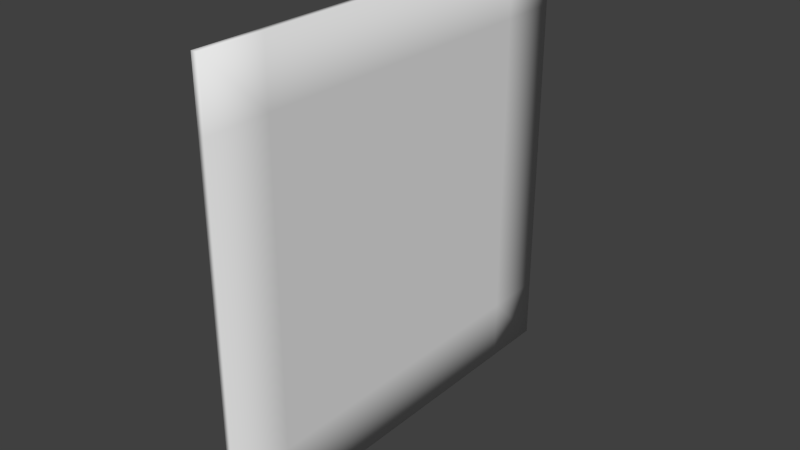 # Source: flag.blend  (saved by Blender 2.69.0; exported with 4.5.12 LTS)
import bpy
from mathutils import Matrix  # noqa: F401  (used for matrix-valued properties, if any)

bpy.ops.wm.read_factory_settings(use_empty=True)
scene = bpy.context.scene
scene.name = 'Scene'

# ---- collections
col_collection_1 = bpy.data.collections.new('Collection 1'); scene.collection.children.link(col_collection_1)

# ---- materials (node trees are filled in below, after node groups)
mat_material = bpy.data.materials.new('Material')
mat_material.alpha_threshold = 0.0
mat_material.use_transparent_shadow = False
mat_material.roughness = 0.5
mat_material.line_color = (0.0, 0.0, 0.0, 1.0)

# ---- material node trees

# ---- world
world_world = bpy.data.worlds.new('World'); scene.world = world_world
world_world.color = (0.05088, 0.05088, 0.05088)
world_world.use_sun_shadow = False
world_world.sun_shadow_jitter_overblur = 0.0
world_world.cycles.sampling_method = 'MANUAL'
world_world.cycles.sample_map_resolution = 256

# ---- meshes
me_cube = bpy.data.meshes.new('Cube')
me_cube.from_pydata([(0.01591, 1.0, -1.0), (0.01591, -1.0, -1.0), (-0.01591, -1.0, -1.0), (-0.01591, 1.0, -1.0), (0.01591, 1.0, 1.0), (0.01591, -1.0, 1.0), (-0.01591, -1.0, 1.0), (-0.01591, 1.0, 1.0), (0.01591, 0.7143, -1.0), (0.01591, 0.4286, -1.0), (0.01591, 0.1429, -1.0), (0.01591, -0.1429, -1.0), (0.01591, -0.4286, -1.0), (0.01591, -0.7143, -1.0), (-0.01591, -0.7143, -1.0), (-0.01591, -0.4286, -1.0), (-0.01591, -0.1429, -1.0), (-0.01591, 0.1429, -1.0), (-0.01591, 0.4286, -1.0), (-0.01591, 0.7143, -1.0), (-0.01591, -1.0, -0.7143), (-0.01591, -1.0, -0.4286), (-0.01591, -1.0, -0.1429), (-0.01591, -1.0, 0.1429), (-0.01591, -1.0, 0.4286), (-0.01591, -1.0, 0.7143), (-0.01591, -0.7143, 1.0), (-0.01591, -0.4286, 1.0), (-0.01591, -0.1429, 1.0), (-0.01591, 0.1429, 1.0), (-0.01591, 0.4286, 1.0), (-0.01591, 0.7143, 1.0), (0.01591, 1.0, 0.7143), (0.01591, 1.0, 0.4286), (0.01591, 1.0, 0.1429), (0.01591, 1.0, -0.1429), (0.01591, 1.0, -0.4286), (0.01591, 1.0, -0.7143), (0.01591, -1.0, 0.7143), (0.01591, -1.0, 0.4286), (0.01591, -1.0, 0.1429), (0.01591, -1.0, -0.1429), (0.01591, -1.0, -0.4286), (0.01591, -1.0, -0.7143), (-0.01591, 1.0, 0.7143), (-0.01591, 1.0, 0.4286), (-0.01591, 1.0, 0.1429), (-0.01591, 1.0, -0.1429), (-0.01591, 1.0, -0.4286), (-0.01591, 1.0, -0.7143), (0.01591, -0.7143, 1.0), (0.01591, -0.4286, 1.0), (0.01591, -0.1429, 1.0), (0.01591, 0.1429, 1.0), (0.01591, 0.4286, 1.0), (0.01591, 0.7143, 1.0), (-0.01591, 0.7143, 0.7143), (-0.01591, 0.4286, 0.7143), (-0.01591, 0.1429, 0.7143), (-0.01591, -0.1429, 0.7143), (-0.01591, -0.4286, 0.7143), (-0.01591, -0.7143, 0.7143), (-0.01591, 0.7143, 0.4286), (-0.01591, 0.4286, 0.4286), (-0.01591, 0.1429, 0.4286), (-0.01591, -0.1429, 0.4286), (-0.01591, -0.4286, 0.4286), (-0.01591, -0.7143, 0.4286), (-0.01591, 0.7143, 0.1429), (-0.01591, 0.4286, 0.1429), (-0.01591, 0.1429, 0.1429), (-0.01591, -0.1429, 0.1429), (-0.01591, -0.4286, 0.1429), (-0.01591, -0.7143, 0.1429), (-0.01591, 0.7143, -0.1429), (-0.01591, 0.4286, -0.1429), (-0.01591, 0.1429, -0.1429), (-0.01591, -0.1429, -0.1429), (-0.01591, -0.4286, -0.1429), (-0.01591, -0.7143, -0.1429), (-0.01591, 0.7143, -0.4286), (-0.01591, 0.4286, -0.4286), (-0.01591, 0.1429, -0.4286), (-0.01591, -0.1429, -0.4286), (-0.01591, -0.4286, -0.4286), (-0.01591, -0.7143, -0.4286), (-0.01591, 0.7143, -0.7143), (-0.01591, 0.4286, -0.7143), (-0.01591, 0.1429, -0.7143), (-0.01591, -0.1429, -0.7143), (-0.01591, -0.4286, -0.7143), (-0.01591, -0.7143, -0.7143), (0.01591, -0.7143, 0.7143), (0.01591, -0.4286, 0.7143), (0.01591, -0.1429, 0.7143), (0.01591, 0.1429, 0.7143), (0.01591, 0.4286, 0.7143), (0.01591, 0.7143, 0.7143), (0.01591, -0.7143, 0.4286), (0.01591, -0.4286, 0.4286), (0.01591, -0.1429, 0.4286), (0.01591, 0.1429, 0.4286), (0.01591, 0.4286, 0.4286), (0.01591, 0.7143, 0.4286), (0.01591, -0.7143, 0.1429), (0.01591, -0.4286, 0.1429), (0.01591, -0.1429, 0.1429), (0.01591, 0.1429, 0.1429), (0.01591, 0.4286, 0.1429), (0.01591, 0.7143, 0.1429), (0.01591, -0.7143, -0.1429), (0.01591, -0.4286, -0.1429), (0.01591, -0.1429, -0.1429), (0.01591, 0.1429, -0.1429), (0.01591, 0.4286, -0.1429), (0.01591, 0.7143, -0.1429), (0.01591, -0.7143, -0.4286), (0.01591, -0.4286, -0.4286), (0.01591, -0.1429, -0.4286), (0.01591, 0.1429, -0.4286), (0.01591, 0.4286, -0.4286), (0.01591, 0.7143, -0.4286), (0.01591, -0.7143, -0.7143), (0.01591, -0.4286, -0.7143), (0.01591, -0.1429, -0.7143), (0.01591, 0.1429, -0.7143), (0.01591, 0.4286, -0.7143), (0.01591, 0.7143, -0.7143)], [], [(37, 0, 3, 49), (91, 14, 2, 20), (43, 20, 2, 1), (13, 1, 2, 14), (31, 55, 4, 7), (127, 8, 0, 37), (4, 32, 44, 7), (32, 33, 45, 44), (33, 34, 46, 45), (34, 35, 47, 46), (35, 36, 48, 47), (36, 37, 49, 48), (26, 61, 25, 6), (61, 67, 24, 25), (67, 73, 23, 24), (73, 79, 22, 23), (79, 85, 21, 22), (85, 91, 20, 21), (7, 44, 56, 31), (31, 56, 57, 30), (30, 57, 58, 29), (29, 58, 59, 28), (28, 59, 60, 27), (27, 60, 61, 26), (44, 45, 62, 56), (56, 62, 63, 57), (57, 63, 64, 58), (58, 64, 65, 59), (59, 65, 66, 60), (60, 66, 67, 61), (45, 46, 68, 62), (62, 68, 69, 63), (63, 69, 70, 64), (64, 70, 71, 65), (65, 71, 72, 66), (66, 72, 73, 67), (46, 47, 74, 68), (68, 74, 75, 69), (69, 75, 76, 70), (70, 76, 77, 71), (71, 77, 78, 72), (72, 78, 79, 73), (47, 48, 80, 74), (74, 80, 81, 75), (75, 81, 82, 76), (76, 82, 83, 77), (77, 83, 84, 78), (78, 84, 85, 79), (48, 49, 86, 80), (80, 86, 87, 81), (81, 87, 88, 82), (82, 88, 89, 83), (83, 89, 90, 84), (84, 90, 91, 85), (49, 3, 19, 86), (86, 19, 18, 87), (87, 18, 17, 88), (88, 17, 16, 89), (89, 16, 15, 90), (90, 15, 14, 91), (5, 6, 25, 38), (38, 25, 24, 39), (39, 24, 23, 40), (40, 23, 22, 41), (41, 22, 21, 42), (42, 21, 20, 43), (0, 8, 19, 3), (8, 9, 18, 19), (9, 10, 17, 18), (10, 11, 16, 17), (11, 12, 15, 16), (12, 13, 14, 15), (6, 5, 50, 26), (26, 50, 51, 27), (27, 51, 52, 28), (28, 52, 53, 29), (29, 53, 54, 30), (30, 54, 55, 31), (55, 97, 32, 4), (97, 103, 33, 32), (103, 109, 34, 33), (109, 115, 35, 34), (115, 121, 36, 35), (121, 127, 37, 36), (5, 38, 92, 50), (50, 92, 93, 51), (51, 93, 94, 52), (52, 94, 95, 53), (53, 95, 96, 54), (54, 96, 97, 55), (38, 39, 98, 92), (92, 98, 99, 93), (93, 99, 100, 94), (94, 100, 101, 95), (95, 101, 102, 96), (96, 102, 103, 97), (39, 40, 104, 98), (98, 104, 105, 99), (99, 105, 106, 100), (100, 106, 107, 101), (101, 107, 108, 102), (102, 108, 109, 103), (40, 41, 110, 104), (104, 110, 111, 105), (105, 111, 112, 106), (106, 112, 113, 107), (107, 113, 114, 108), (108, 114, 115, 109), (41, 42, 116, 110), (110, 116, 117, 111), (111, 117, 118, 112), (112, 118, 119, 113), (113, 119, 120, 114), (114, 120, 121, 115), (42, 43, 122, 116), (116, 122, 123, 117), (117, 123, 124, 118), (118, 124, 125, 119), (119, 125, 126, 120), (120, 126, 127, 121), (43, 1, 13, 122), (122, 13, 12, 123), (123, 12, 11, 124), (124, 11, 10, 125), (125, 10, 9, 126), (126, 9, 8, 127)])
me_cube.polygons.foreach_set('use_smooth', [True] * 126)
_uv = me_cube.uv_layers.new(name='UVMap')
_uv.uv.foreach_set('vector', [0.04632, 0.1429, 0.04632, 0.0, 0.1561, 0.0, 0.1561, 0.1429, 0.9286, 0.1429, 0.9286, 0.0, 1.1, 0.0, 1.1, 0.1429, 0.1438, 0.1429, 0.04716, 0.1429, 0.04716, 0.0, 0.1438, 0.0, 0.7511, 0.9701, 0.7511, 0.9756, 0.2489, 0.9756, 0.2489, 0.9701, 0.2716, 0.9683, 0.5104, 0.9683, 0.5104, 0.9732, 0.2716, 0.9732, 0.9286, 0.1429, 0.9286, 0.0, 1.1, 0.0, 1.1, 0.1429, 0.04632, 1.0, 0.04632, 0.8571, 0.1561, 0.8571, 0.1561, 1.0, 0.04632, 0.8571, 0.04632, 0.7143, 0.1561, 0.7143, 0.1561, 0.8571, 0.04632, 0.7143, 0.04632, 0.5714, 0.1561, 0.5714, 0.1561, 0.7143, 0.04632, 0.5714, 0.04632, 0.4286, 0.1561, 0.4286, 0.1561, 0.5714, 0.04632, 0.4286, 0.04632, 0.2857, 0.1561, 0.2857, 0.1561, 0.4286, 0.04632, 0.2857, 0.04632, 0.1429, 0.1561, 0.1429, 0.1561, 0.2857, 0.9286, 1.0, 0.9286, 0.8571, 1.1, 0.8571, 1.1, 1.0, 0.9286, 0.8571, 0.9286, 0.7143, 1.1, 0.7143, 1.1, 0.8571, 0.9286, 0.7143, 0.9286, 0.5714, 1.1, 0.5714, 1.1, 0.7143, 0.9286, 0.5714, 0.9286, 0.4286, 1.1, 0.4286, 1.1, 0.5714, 0.9286, 0.4286, 0.9286, 0.2857, 1.1, 0.2857, 1.1, 0.4286, 0.9286, 0.2857, 0.9286, 0.1429, 1.1, 0.1429, 1.1, 0.2857, -0.1, 1.0, -0.1, 0.8571, 0.07143, 0.8571, 0.07143, 1.0, 0.07143, 1.0, 0.07143, 0.8571, 0.2429, 0.8571, 0.2429, 1.0, 0.2429, 1.0, 0.2429, 0.8571, 0.4143, 0.8571, 0.4143, 1.0, 0.4143, 1.0, 0.4143, 0.8571, 0.5857, 0.8571, 0.5857, 1.0, 0.5857, 1.0, 0.5857, 0.8571, 0.7571, 0.8571, 0.7571, 1.0, 0.7571, 1.0, 0.7571, 0.8571, 0.9286, 0.8571, 0.9286, 1.0, -0.1, 0.8571, -0.1, 0.7143, 0.07143, 0.7143, 0.07143, 0.8571, 0.07143, 0.8571, 0.07143, 0.7143, 0.2429, 0.7143, 0.2429, 0.8571, 0.2429, 0.8571, 0.2429, 0.7143, 0.4143, 0.7143, 0.4143, 0.8571, 0.4143, 0.8571, 0.4143, 0.7143, 0.5857, 0.7143, 0.5857, 0.8571, 0.5857, 0.8571, 0.5857, 0.7143, 0.7571, 0.7143, 0.7571, 0.8571, 0.7571, 0.8571, 0.7571, 0.7143, 0.9286, 0.7143, 0.9286, 0.8571, -0.1, 0.7143, -0.1, 0.5714, 0.07143, 0.5714, 0.07143, 0.7143, 0.07143, 0.7143, 0.07143, 0.5714, 0.2429, 0.5714, 0.2429, 0.7143, 0.2429, 0.7143, 0.2429, 0.5714, 0.4143, 0.5714, 0.4143, 0.7143, 0.4143, 0.7143, 0.4143, 0.5714, 0.5857, 0.5714, 0.5857, 0.7143, 0.5857, 0.7143, 0.5857, 0.5714, 0.7571, 0.5714, 0.7571, 0.7143, 0.7571, 0.7143, 0.7571, 0.5714, 0.9286, 0.5714, 0.9286, 0.7143, -0.1, 0.5714, -0.1, 0.4286, 0.07143, 0.4286, 0.07143, 0.5714, 0.07143, 0.5714, 0.07143, 0.4286, 0.2429, 0.4286, 0.2429, 0.5714, 0.2429, 0.5714, 0.2429, 0.4286, 0.4143, 0.4286, 0.4143, 0.5714, 0.4143, 0.5714, 0.4143, 0.4286, 0.5857, 0.4286, 0.5857, 0.5714, 0.5857, 0.5714, 0.5857, 0.4286, 0.7571, 0.4286, 0.7571, 0.5714, 0.7571, 0.5714, 0.7571, 0.4286, 0.9286, 0.4286, 0.9286, 0.5714, -0.1, 0.4286, -0.1, 0.2857, 0.07143, 0.2857, 0.07143, 0.4286, 0.07143, 0.4286, 0.07143, 0.2857, 0.2429, 0.2857, 0.2429, 0.4286, 0.2429, 0.4286, 0.2429, 0.2857, 0.4143, 0.2857, 0.4143, 0.4286, 0.4143, 0.4286, 0.4143, 0.2857, 0.5857, 0.2857, 0.5857, 0.4286, 0.5857, 0.4286, 0.5857, 0.2857, 0.7571, 0.2857, 0.7571, 0.4286, 0.7571, 0.4286, 0.7571, 0.2857, 0.9286, 0.2857, 0.9286, 0.4286, -0.1, 0.2857, -0.1, 0.1429, 0.07143, 0.1429, 0.07143, 0.2857, 0.07143, 0.2857, 0.07143, 0.1429, 0.2429, 0.1429, 0.2429, 0.2857, 0.2429, 0.2857, 0.2429, 0.1429, 0.4143, 0.1429, 0.4143, 0.2857, 0.4143, 0.2857, 0.4143, 0.1429, 0.5857, 0.1429, 0.5857, 0.2857, 0.5857, 0.2857, 0.5857, 0.1429, 0.7571, 0.1429, 0.7571, 0.2857, 0.7571, 0.2857, 0.7571, 0.1429, 0.9286, 0.1429, 0.9286, 0.2857, -0.1, 0.1429, -0.1, 0.0, 0.07143, 0.0, 0.07143, 0.1429, 0.07143, 0.1429, 0.07143, 0.0, 0.2429, 0.0, 0.2429, 0.1429, 0.2429, 0.1429, 0.2429, 0.0, 0.4143, 0.0, 0.4143, 0.1429, 0.4143, 0.1429, 0.4143, 0.0, 0.5857, 0.0, 0.5857, 0.1429, 0.5857, 0.1429, 0.5857, 0.0, 0.7571, 0.0, 0.7571, 0.1429, 0.7571, 0.1429, 0.7571, 0.0, 0.9286, 0.0, 0.9286, 0.1429, 0.1438, 1.0, 0.04716, 1.0, 0.04716, 0.8571, 0.1438, 0.8571, 0.1438, 0.8571, 0.04716, 0.8571, 0.04716, 0.7143, 0.1438, 0.7143, 0.1438, 0.7143, 0.04716, 0.7143, 0.04716, 0.5714, 0.1438, 0.5714, 0.1438, 0.5714, 0.04716, 0.5714, 0.04716, 0.4286, 0.1438, 0.4286, 0.1438, 0.4286, 0.04716, 0.4286, 0.04716, 0.2857, 0.1438, 0.2857, 0.1438, 0.2857, 0.04716, 0.2857, 0.04716, 0.1429, 0.1438, 0.1429, 0.7511, 0.9369, 0.7511, 0.9424, 0.2489, 0.9424, 0.2489, 0.9369, 0.7511, 0.9424, 0.7511, 0.948, 0.2489, 0.948, 0.2489, 0.9424, 0.7511, 0.948, 0.7511, 0.9535, 0.2489, 0.9535, 0.2489, 0.948, 0.7511, 0.9535, 0.7511, 0.959, 0.2489, 0.959, 0.2489, 0.9535, 0.7511, 0.959, 0.7511, 0.9645, 0.2489, 0.9645, 0.2489, 0.959, 0.7511, 0.9645, 0.7511, 0.9701, 0.2489, 0.9701, 0.2489, 0.9645, 0.2716, 0.9393, 0.5104, 0.9393, 0.5104, 0.9441, 0.2716, 0.9441, 0.2716, 0.9441, 0.5104, 0.9441, 0.5104, 0.949, 0.2716, 0.949, 0.2716, 0.949, 0.5104, 0.949, 0.5104, 0.9538, 0.2716, 0.9538, 0.2716, 0.9538, 0.5104, 0.9538, 0.5104, 0.9587, 0.2716, 0.9587, 0.2716, 0.9587, 0.5104, 0.9587, 0.5104, 0.9635, 0.2716, 0.9635, 0.2716, 0.9635, 0.5104, 0.9635, 0.5104, 0.9683, 0.2716, 0.9683, 0.9286, 1.0, 0.9286, 0.8571, 1.1, 0.8571, 1.1, 1.0, 0.9286, 0.8571, 0.9286, 0.7143, 1.1, 0.7143, 1.1, 0.8571, 0.9286, 0.7143, 0.9286, 0.5714, 1.1, 0.5714, 1.1, 0.7143, 0.9286, 0.5714, 0.9286, 0.4286, 1.1, 0.4286, 1.1, 0.5714, 0.9286, 0.4286, 0.9286, 0.2857, 1.1, 0.2857, 1.1, 0.4286, 0.9286, 0.2857, 0.9286, 0.1429, 1.1, 0.1429, 1.1, 0.2857, -0.1, 1.0, -0.1, 0.8571, 0.07143, 0.8571, 0.07143, 1.0, 0.07143, 1.0, 0.07143, 0.8571, 0.2429, 0.8571, 0.2429, 1.0, 0.2429, 1.0, 0.2429, 0.8571, 0.4143, 0.8571, 0.4143, 1.0, 0.4143, 1.0, 0.4143, 0.8571, 0.5857, 0.8571, 0.5857, 1.0, 0.5857, 1.0, 0.5857, 0.8571, 0.7571, 0.8571, 0.7571, 1.0, 0.7571, 1.0, 0.7571, 0.8571, 0.9286, 0.8571, 0.9286, 1.0, -0.1, 0.8571, -0.1, 0.7143, 0.07143, 0.7143, 0.07143, 0.8571, 0.07143, 0.8571, 0.07143, 0.7143, 0.2429, 0.7143, 0.2429, 0.8571, 0.2429, 0.8571, 0.2429, 0.7143, 0.4143, 0.7143, 0.4143, 0.8571, 0.4143, 0.8571, 0.4143, 0.7143, 0.5857, 0.7143, 0.5857, 0.8571, 0.5857, 0.8571, 0.5857, 0.7143, 0.7571, 0.7143, 0.7571, 0.8571, 0.7571, 0.8571, 0.7571, 0.7143, 0.9286, 0.7143, 0.9286, 0.8571, -0.1, 0.7143, -0.1, 0.5714, 0.07143, 0.5714, 0.07143, 0.7143, 0.07143, 0.7143, 0.07143, 0.5714, 0.2429, 0.5714, 0.2429, 0.7143, 0.2429, 0.7143, 0.2429, 0.5714, 0.4143, 0.5714, 0.4143, 0.7143, 0.4143, 0.7143, 0.4143, 0.5714, 0.5857, 0.5714, 0.5857, 0.7143, 0.5857, 0.7143, 0.5857, 0.5714, 0.7571, 0.5714, 0.7571, 0.7143, 0.7571, 0.7143, 0.7571, 0.5714, 0.9286, 0.5714, 0.9286, 0.7143, -0.1, 0.5714, -0.1, 0.4286, 0.07143, 0.4286, 0.07143, 0.5714, 0.07143, 0.5714, 0.07143, 0.4286, 0.2429, 0.4286, 0.2429, 0.5714, 0.2429, 0.5714, 0.2429, 0.4286, 0.4143, 0.4286, 0.4143, 0.5714, 0.4143, 0.5714, 0.4143, 0.4286, 0.5857, 0.4286, 0.5857, 0.5714, 0.5857, 0.5714, 0.5857, 0.4286, 0.7571, 0.4286, 0.7571, 0.5714, 0.7571, 0.5714, 0.7571, 0.4286, 0.9286, 0.4286, 0.9286, 0.5714, -0.1, 0.4286, -0.1, 0.2857, 0.07143, 0.2857, 0.07143, 0.4286, 0.07143, 0.4286, 0.07143, 0.2857, 0.2429, 0.2857, 0.2429, 0.4286, 0.2429, 0.4286, 0.2429, 0.2857, 0.4143, 0.2857, 0.4143, 0.4286, 0.4143, 0.4286, 0.4143, 0.2857, 0.5857, 0.2857, 0.5857, 0.4286, 0.5857, 0.4286, 0.5857, 0.2857, 0.7571, 0.2857, 0.7571, 0.4286, 0.7571, 0.4286, 0.7571, 0.2857, 0.9286, 0.2857, 0.9286, 0.4286, -0.1, 0.2857, -0.1, 0.1429, 0.07143, 0.1429, 0.07143, 0.2857, 0.07143, 0.2857, 0.07143, 0.1429, 0.2429, 0.1429, 0.2429, 0.2857, 0.2429, 0.2857, 0.2429, 0.1429, 0.4143, 0.1429, 0.4143, 0.2857, 0.4143, 0.2857, 0.4143, 0.1429, 0.5857, 0.1429, 0.5857, 0.2857, 0.5857, 0.2857, 0.5857, 0.1429, 0.7571, 0.1429, 0.7571, 0.2857, 0.7571, 0.2857, 0.7571, 0.1429, 0.9286, 0.1429, 0.9286, 0.2857, -0.1, 0.1429, -0.1, 0.0, 0.07143, 0.0, 0.07143, 0.1429, 0.07143, 0.1429, 0.07143, 0.0, 0.2429, 0.0, 0.2429, 0.1429, 0.2429, 0.1429, 0.2429, 0.0, 0.4143, 0.0, 0.4143, 0.1429, 0.4143, 0.1429, 0.4143, 0.0, 0.5857, 0.0, 0.5857, 0.1429, 0.5857, 0.1429, 0.5857, 0.0, 0.7571, 0.0, 0.7571, 0.1429, 0.7571, 0.1429, 0.7571, 0.0, 0.9286, 0.0, 0.9286, 0.1429])
me_cube.materials.append(mat_material)
me_cube.use_remesh_preserve_volume = False
me_cube.use_remesh_preserve_attributes = False
me_cube.use_mirror_vertex_groups = False
me_cube.update()

# ---- objects
ob_cube = bpy.data.objects.new('Cube', me_cube)

# ---- transforms, parenting, visibility, modifiers, constraints
ob_cube.location = (0.0, 0.0, 0.0)
ob_cube.lock_rotations_4d = False
ob_cube.empty_display_type = 'ARROWS'
ob_cube.lineart.crease_threshold = 0.0

# ---- collection membership
col_collection_1.objects.link(ob_cube)

# ---- scene / render settings (as saved in the file)
scene.frame_start = 1; scene.frame_end = 250; scene.frame_set(1)
scene.render.engine = 'BLENDER_EEVEE_NEXT'
scene.render.image_settings.compression = 90
scene.render.resolution_percentage = 50
scene.render.dither_intensity = 0.0
scene.cycles.use_denoising = False
scene.cycles.samples = 10
scene.cycles.sampling_pattern = 'TABULATED_SOBOL'
scene.cycles.light_sampling_threshold = 0.0
scene.cycles.use_adaptive_sampling = False
scene.cycles.use_light_tree = False
scene.cycles.blur_glossy = 0.0
scene.cycles.volume_bounces = 1
scene.cycles.pixel_filter_type = 'GAUSSIAN'
scene.cycles.sample_clamp_indirect = 0.0
scene.view_settings.view_transform = 'Standard'
bpy.context.view_layer.update()

# ---- added for rendering (the .blend has no active camera and no usable light): camera, sun
cam_auto = bpy.data.cameras.new('AutoCamera')
cam_auto.lens = 50.0
cam_auto.sensor_width = 36.0
cam_auto.clip_end = 1000.0
ob_auto_camera = bpy.data.objects.new('AutoCamera', cam_auto)
scene.collection.objects.link(ob_auto_camera)
ob_auto_camera.location = (2.6171, -3.14052, 2.09368)
ob_auto_camera.rotation_euler = (1.09748, -7.21219e-08, 0.694738)
scene.camera = ob_auto_camera
light_auto_sun = bpy.data.lights.new('AutoSun', 'SUN')
light_auto_sun.energy = 3.0
light_auto_sun.angle = 0.0523599
ob_auto_sun = bpy.data.objects.new('AutoSun', light_auto_sun)
scene.collection.objects.link(ob_auto_sun)
ob_auto_sun.rotation_euler = (0.872665, 0.174533, 0.523599)
bpy.context.view_layer.update()
